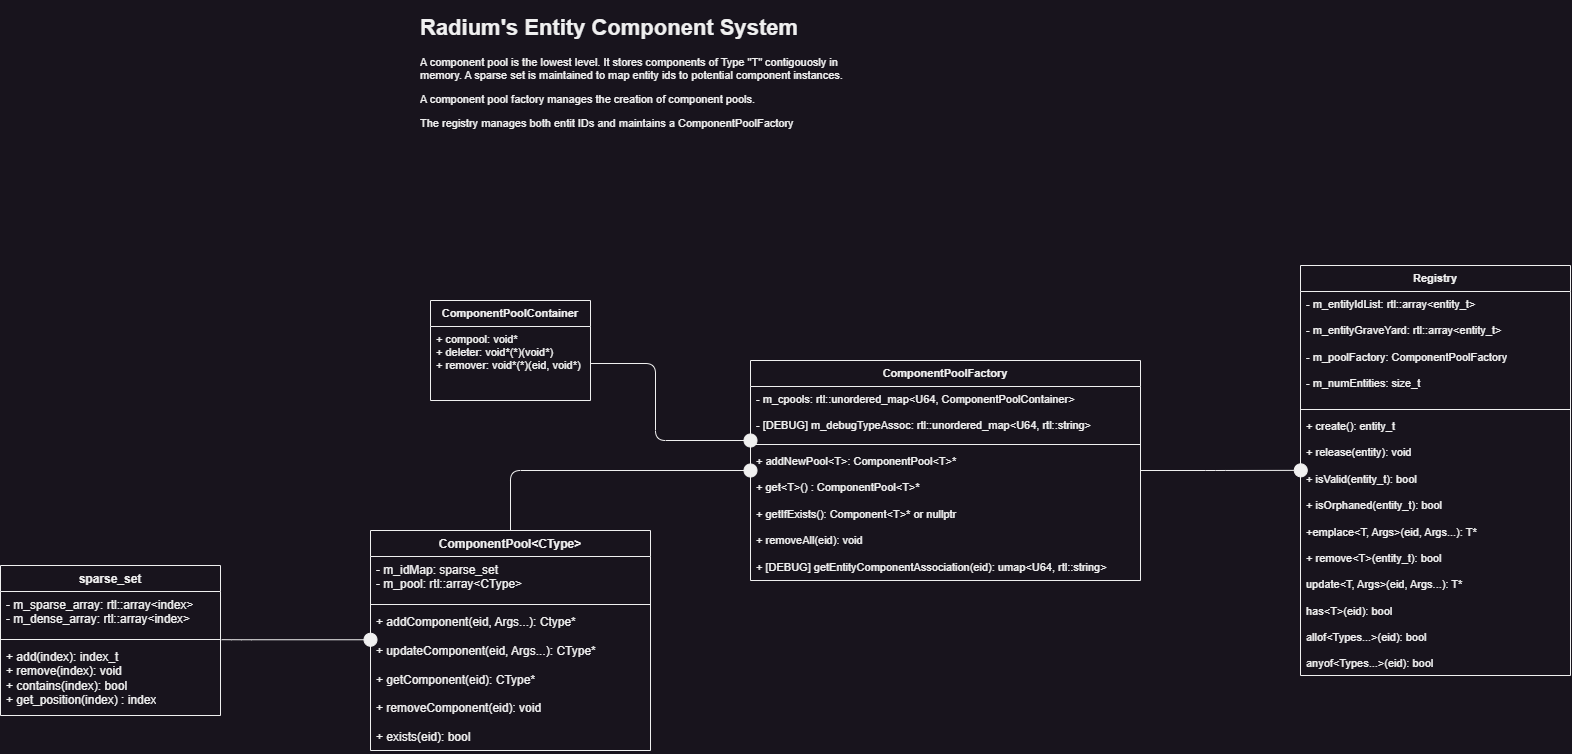

The diagram above was exported from draw.io. Its source (the exported page's mxGraphModel, read from the mxfile embedded in the PNG):
<mxGraphModel dx="2623" dy="1673" grid="1" gridSize="10" guides="1" tooltips="1" connect="1" arrows="1" fold="1" page="1" pageScale="1" pageWidth="1920" pageHeight="1200" math="0" shadow="0">
  <root>
    <mxCell id="0" />
    <mxCell id="1" parent="0" />
    <mxCell id="bTodj6Dhzafncih55sWQ-1" value="sparse_set" style="swimlane;fontStyle=1;align=center;verticalAlign=top;childLayout=stackLayout;horizontal=1;startSize=26;horizontalStack=0;resizeParent=1;resizeParentMax=0;resizeLast=0;collapsible=1;marginBottom=0;whiteSpace=wrap;html=1;" vertex="1" parent="1">
      <mxGeometry x="175" y="785" width="220" height="150" as="geometry" />
    </mxCell>
    <mxCell id="bTodj6Dhzafncih55sWQ-2" value="- m_sparse_array: rtl::array&amp;lt;index&amp;gt;&lt;br&gt;- m_dense_array: rtl::array&amp;lt;index&amp;gt;" style="text;strokeColor=none;fillColor=none;align=left;verticalAlign=top;spacingLeft=4;spacingRight=4;overflow=hidden;rotatable=0;points=[[0,0.5],[1,0.5]];portConstraint=eastwest;whiteSpace=wrap;html=1;" vertex="1" parent="bTodj6Dhzafncih55sWQ-1">
      <mxGeometry y="26" width="220" height="44" as="geometry" />
    </mxCell>
    <mxCell id="bTodj6Dhzafncih55sWQ-3" value="" style="line;strokeWidth=1;fillColor=none;align=left;verticalAlign=middle;spacingTop=-1;spacingLeft=3;spacingRight=3;rotatable=0;labelPosition=right;points=[];portConstraint=eastwest;strokeColor=inherit;" vertex="1" parent="bTodj6Dhzafncih55sWQ-1">
      <mxGeometry y="70" width="220" height="8" as="geometry" />
    </mxCell>
    <mxCell id="bTodj6Dhzafncih55sWQ-4" value="+ add(index): index_t&lt;br&gt;+ remove(index): void&lt;br&gt;+ contains(index): bool&lt;br&gt;+ get_position(index) : index" style="text;strokeColor=none;fillColor=none;align=left;verticalAlign=top;spacingLeft=4;spacingRight=4;overflow=hidden;rotatable=0;points=[[0,0.5],[1,0.5]];portConstraint=eastwest;whiteSpace=wrap;html=1;" vertex="1" parent="bTodj6Dhzafncih55sWQ-1">
      <mxGeometry y="78" width="220" height="72" as="geometry" />
    </mxCell>
    <mxCell id="bTodj6Dhzafncih55sWQ-16" style="edgeStyle=orthogonalEdgeStyle;rounded=1;orthogonalLoop=1;jettySize=auto;html=1;entryX=1.005;entryY=-0.053;entryDx=0;entryDy=0;startArrow=oval;startFill=1;endArrow=none;endFill=0;endSize=12;startSize=13;entryPerimeter=0;" edge="1" parent="1" source="bTodj6Dhzafncih55sWQ-10" target="bTodj6Dhzafncih55sWQ-4">
      <mxGeometry relative="1" as="geometry">
        <Array as="points">
          <mxPoint x="416" y="860" />
        </Array>
      </mxGeometry>
    </mxCell>
    <mxCell id="bTodj6Dhzafncih55sWQ-10" value="ComponentPool&amp;lt;CType&amp;gt;" style="swimlane;fontStyle=1;align=center;verticalAlign=top;childLayout=stackLayout;horizontal=1;startSize=26;horizontalStack=0;resizeParent=1;resizeParentMax=0;resizeLast=0;collapsible=1;marginBottom=0;whiteSpace=wrap;html=1;" vertex="1" parent="1">
      <mxGeometry x="545" y="750" width="280" height="220" as="geometry" />
    </mxCell>
    <mxCell id="bTodj6Dhzafncih55sWQ-11" value="- m_idMap: sparse_set&lt;br&gt;- m_pool: rtl::array&amp;lt;CType&amp;gt;" style="text;strokeColor=none;fillColor=none;align=left;verticalAlign=top;spacingLeft=4;spacingRight=4;overflow=hidden;rotatable=0;points=[[0,0.5],[1,0.5]];portConstraint=eastwest;whiteSpace=wrap;html=1;" vertex="1" parent="bTodj6Dhzafncih55sWQ-10">
      <mxGeometry y="26" width="280" height="44" as="geometry" />
    </mxCell>
    <mxCell id="bTodj6Dhzafncih55sWQ-12" value="" style="line;strokeWidth=1;fillColor=none;align=left;verticalAlign=middle;spacingTop=-1;spacingLeft=3;spacingRight=3;rotatable=0;labelPosition=right;points=[];portConstraint=eastwest;strokeColor=inherit;" vertex="1" parent="bTodj6Dhzafncih55sWQ-10">
      <mxGeometry y="70" width="280" height="8" as="geometry" />
    </mxCell>
    <mxCell id="bTodj6Dhzafncih55sWQ-13" value="+ addComponent(eid, Args...): Ctype*&lt;br&gt;&lt;br&gt;+ updateComponent(eid, Args...): CType*&lt;br&gt;&lt;br&gt;+ getComponent(eid): CType*&lt;br&gt;&lt;br&gt;+ removeComponent(eid): void&lt;br&gt;&lt;br&gt;+ exists(eid): bool" style="text;strokeColor=none;fillColor=none;align=left;verticalAlign=top;spacingLeft=4;spacingRight=4;overflow=hidden;rotatable=0;points=[[0,0.5],[1,0.5]];portConstraint=eastwest;whiteSpace=wrap;html=1;" vertex="1" parent="bTodj6Dhzafncih55sWQ-10">
      <mxGeometry y="78" width="280" height="142" as="geometry" />
    </mxCell>
    <mxCell id="bTodj6Dhzafncih55sWQ-17" value="ComponentPoolContainer" style="swimlane;fontStyle=1;align=center;verticalAlign=top;childLayout=stackLayout;horizontal=1;startSize=26;horizontalStack=0;resizeParent=1;resizeParentMax=0;resizeLast=0;collapsible=1;marginBottom=0;whiteSpace=wrap;html=1;fontFamily=Helvetica;fontSize=11;fontColor=default;" vertex="1" parent="1">
      <mxGeometry x="605" y="520" width="160" height="100" as="geometry" />
    </mxCell>
    <mxCell id="bTodj6Dhzafncih55sWQ-18" value="+ compool: void*&lt;br&gt;+ deleter: void*(*)(void*)&lt;br&gt;+ remover: void*(*)(eid, void*)" style="text;strokeColor=none;fillColor=none;align=left;verticalAlign=top;spacingLeft=4;spacingRight=4;overflow=hidden;rotatable=0;points=[[0,0.5],[1,0.5]];portConstraint=eastwest;whiteSpace=wrap;html=1;fontSize=11;fontFamily=Helvetica;fontColor=default;" vertex="1" parent="bTodj6Dhzafncih55sWQ-17">
      <mxGeometry y="26" width="160" height="74" as="geometry" />
    </mxCell>
    <mxCell id="bTodj6Dhzafncih55sWQ-26" style="edgeStyle=orthogonalEdgeStyle;shape=connector;rounded=1;orthogonalLoop=1;jettySize=auto;html=1;entryX=0.5;entryY=0;entryDx=0;entryDy=0;labelBackgroundColor=default;strokeColor=default;align=center;verticalAlign=middle;fontFamily=Helvetica;fontSize=11;fontColor=default;startArrow=oval;startFill=1;endArrow=none;endFill=0;startSize=13;endSize=12;" edge="1" parent="1" source="bTodj6Dhzafncih55sWQ-21" target="bTodj6Dhzafncih55sWQ-10">
      <mxGeometry relative="1" as="geometry" />
    </mxCell>
    <mxCell id="bTodj6Dhzafncih55sWQ-28" style="edgeStyle=orthogonalEdgeStyle;shape=connector;rounded=1;orthogonalLoop=1;jettySize=auto;html=1;entryX=1;entryY=0.5;entryDx=0;entryDy=0;labelBackgroundColor=default;strokeColor=default;align=center;verticalAlign=middle;fontFamily=Helvetica;fontSize=11;fontColor=default;startArrow=oval;startFill=1;endArrow=none;endFill=0;startSize=13;endSize=12;" edge="1" parent="1" source="bTodj6Dhzafncih55sWQ-21" target="bTodj6Dhzafncih55sWQ-18">
      <mxGeometry relative="1" as="geometry">
        <Array as="points">
          <mxPoint x="830" y="660" />
          <mxPoint x="830" y="583" />
        </Array>
      </mxGeometry>
    </mxCell>
    <mxCell id="bTodj6Dhzafncih55sWQ-21" value="ComponentPoolFactory" style="swimlane;fontStyle=1;align=center;verticalAlign=top;childLayout=stackLayout;horizontal=1;startSize=26;horizontalStack=0;resizeParent=1;resizeParentMax=0;resizeLast=0;collapsible=1;marginBottom=0;whiteSpace=wrap;html=1;fontFamily=Helvetica;fontSize=11;fontColor=default;" vertex="1" parent="1">
      <mxGeometry x="925" y="580" width="390" height="220" as="geometry" />
    </mxCell>
    <mxCell id="bTodj6Dhzafncih55sWQ-22" value="- m_cpools: rtl::unordered_map&amp;lt;U64, ComponentPoolContainer&amp;gt;&lt;br&gt;&lt;br&gt;- [DEBUG] m_debugTypeAssoc: rtl::unordered_map&amp;lt;U64, rtl::string&amp;gt;" style="text;strokeColor=none;fillColor=none;align=left;verticalAlign=top;spacingLeft=4;spacingRight=4;overflow=hidden;rotatable=0;points=[[0,0.5],[1,0.5]];portConstraint=eastwest;whiteSpace=wrap;html=1;fontSize=11;fontFamily=Helvetica;fontColor=default;" vertex="1" parent="bTodj6Dhzafncih55sWQ-21">
      <mxGeometry y="26" width="390" height="54" as="geometry" />
    </mxCell>
    <mxCell id="bTodj6Dhzafncih55sWQ-23" value="" style="line;strokeWidth=1;fillColor=none;align=left;verticalAlign=middle;spacingTop=-1;spacingLeft=3;spacingRight=3;rotatable=0;labelPosition=right;points=[];portConstraint=eastwest;strokeColor=inherit;fontFamily=Helvetica;fontSize=11;fontColor=default;" vertex="1" parent="bTodj6Dhzafncih55sWQ-21">
      <mxGeometry y="80" width="390" height="8" as="geometry" />
    </mxCell>
    <mxCell id="bTodj6Dhzafncih55sWQ-24" value="+ addNewPool&amp;lt;T&amp;gt;: ComponentPool&amp;lt;T&amp;gt;*&lt;br&gt;&lt;br&gt;+ get&amp;lt;T&amp;gt;() : ComponentPool&amp;lt;T&amp;gt;*&lt;br&gt;&lt;br&gt;+ getIfExists(): Component&amp;lt;T&amp;gt;* or nullptr&lt;br&gt;&lt;br&gt;+ removeAll(eid): void&lt;br&gt;&lt;br&gt;+ [DEBUG] getEntityComponentAssociation(eid): umap&amp;lt;U64, rtl::string&amp;gt;" style="text;strokeColor=none;fillColor=none;align=left;verticalAlign=top;spacingLeft=4;spacingRight=4;overflow=hidden;rotatable=0;points=[[0,0.5],[1,0.5]];portConstraint=eastwest;whiteSpace=wrap;html=1;fontSize=11;fontFamily=Helvetica;fontColor=default;" vertex="1" parent="bTodj6Dhzafncih55sWQ-21">
      <mxGeometry y="88" width="390" height="132" as="geometry" />
    </mxCell>
    <mxCell id="bTodj6Dhzafncih55sWQ-29" value="&lt;h1&gt;Radium's Entity Component System&lt;/h1&gt;&lt;p&gt;A component pool is the lowest level. It stores components of Type &quot;T&quot; contigouosly in memory. A sparse set is maintained to map entity ids to potential component instances.&lt;/p&gt;&lt;p&gt;A component pool factory manages the creation of component pools.&lt;/p&gt;&lt;p&gt;The registry manages both entit IDs and maintains a ComponentPoolFactory&lt;/p&gt;" style="text;html=1;strokeColor=none;fillColor=none;spacing=5;spacingTop=-20;whiteSpace=wrap;overflow=hidden;rounded=0;fontSize=11;fontFamily=Helvetica;fontColor=default;" vertex="1" parent="1">
      <mxGeometry x="590" y="230" width="445" height="120" as="geometry" />
    </mxCell>
    <mxCell id="bTodj6Dhzafncih55sWQ-30" value="Registry" style="swimlane;fontStyle=1;align=center;verticalAlign=top;childLayout=stackLayout;horizontal=1;startSize=26;horizontalStack=0;resizeParent=1;resizeParentMax=0;resizeLast=0;collapsible=1;marginBottom=0;whiteSpace=wrap;html=1;fontFamily=Helvetica;fontSize=11;fontColor=default;" vertex="1" parent="1">
      <mxGeometry x="1475" y="485" width="270" height="410" as="geometry" />
    </mxCell>
    <mxCell id="bTodj6Dhzafncih55sWQ-31" value="- m_entityIdList: rtl::array&amp;lt;entity_t&amp;gt;&lt;br&gt;&lt;br&gt;- m_entityGraveYard: rtl::array&amp;lt;entity_t&amp;gt;&lt;br&gt;&lt;br&gt;- m_poolFactory: ComponentPoolFactory&lt;br&gt;&lt;br&gt;- m_numEntities: size_t" style="text;strokeColor=none;fillColor=none;align=left;verticalAlign=top;spacingLeft=4;spacingRight=4;overflow=hidden;rotatable=0;points=[[0,0.5],[1,0.5]];portConstraint=eastwest;whiteSpace=wrap;html=1;fontSize=11;fontFamily=Helvetica;fontColor=default;" vertex="1" parent="bTodj6Dhzafncih55sWQ-30">
      <mxGeometry y="26" width="270" height="114" as="geometry" />
    </mxCell>
    <mxCell id="bTodj6Dhzafncih55sWQ-32" value="" style="line;strokeWidth=1;fillColor=none;align=left;verticalAlign=middle;spacingTop=-1;spacingLeft=3;spacingRight=3;rotatable=0;labelPosition=right;points=[];portConstraint=eastwest;strokeColor=inherit;fontFamily=Helvetica;fontSize=11;fontColor=default;" vertex="1" parent="bTodj6Dhzafncih55sWQ-30">
      <mxGeometry y="140" width="270" height="8" as="geometry" />
    </mxCell>
    <mxCell id="bTodj6Dhzafncih55sWQ-35" value="+ create(): entity_t&lt;br&gt;&lt;br&gt;+ release(entity): void&lt;br&gt;&lt;br&gt;+ isValid(entity_t): bool&lt;br&gt;&lt;br&gt;+ isOrphaned(entity_t): bool&lt;br&gt;&lt;br&gt;+emplace&amp;lt;T, Args&amp;gt;(eid, Args...): T*&lt;br&gt;&lt;br&gt;+ remove&amp;lt;T&amp;gt;(entity_t): bool&lt;br&gt;&lt;br&gt;update&amp;lt;T, Args&amp;gt;(eid, Args...): T*&lt;br&gt;&lt;br&gt;has&amp;lt;T&amp;gt;(eid): bool&lt;br&gt;&lt;br&gt;allof&amp;lt;Types...&amp;gt;(eid): bool&lt;br&gt;&lt;br&gt;anyof&amp;lt;Types...&amp;gt;(eid): bool" style="text;strokeColor=none;fillColor=none;align=left;verticalAlign=top;spacingLeft=4;spacingRight=4;overflow=hidden;rotatable=0;points=[[0,0.5],[1,0.5]];portConstraint=eastwest;whiteSpace=wrap;html=1;fontSize=11;fontFamily=Helvetica;fontColor=default;" vertex="1" parent="bTodj6Dhzafncih55sWQ-30">
      <mxGeometry y="148" width="270" height="262" as="geometry" />
    </mxCell>
    <mxCell id="bTodj6Dhzafncih55sWQ-36" style="edgeStyle=orthogonalEdgeStyle;shape=connector;rounded=1;orthogonalLoop=1;jettySize=auto;html=1;entryX=0.001;entryY=0.217;entryDx=0;entryDy=0;entryPerimeter=0;labelBackgroundColor=default;strokeColor=default;align=center;verticalAlign=middle;fontFamily=Helvetica;fontSize=11;fontColor=default;startArrow=none;startFill=0;endArrow=oval;endFill=1;startSize=13;endSize=13;" edge="1" parent="1" source="bTodj6Dhzafncih55sWQ-21" target="bTodj6Dhzafncih55sWQ-35">
      <mxGeometry relative="1" as="geometry" />
    </mxCell>
  </root>
</mxGraphModel>